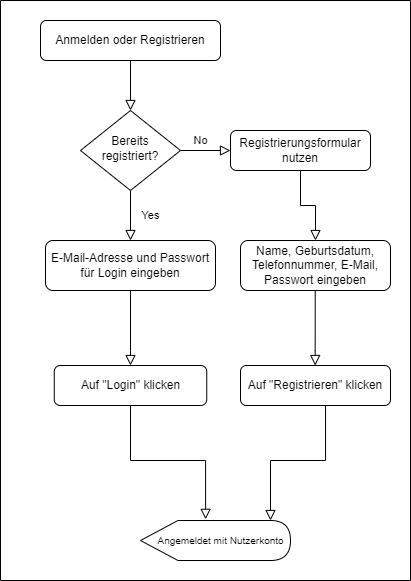

The diagram above was exported from draw.io. Its source (the exported page's mxGraphModel, read from the mxfile embedded in the PNG):
<mxGraphModel dx="1178" dy="700" grid="1" gridSize="10" guides="1" tooltips="1" connect="1" arrows="1" fold="1" page="1" pageScale="1" pageWidth="827" pageHeight="1169" math="0" shadow="0">
  <root>
    <mxCell id="WIyWlLk6GJQsqaUBKTNV-0" />
    <mxCell id="WIyWlLk6GJQsqaUBKTNV-1" parent="WIyWlLk6GJQsqaUBKTNV-0" />
    <mxCell id="WIyWlLk6GJQsqaUBKTNV-2" value="" style="rounded=0;html=1;jettySize=auto;orthogonalLoop=1;fontSize=11;endArrow=block;endFill=0;endSize=8;strokeWidth=1;shadow=0;labelBackgroundColor=none;edgeStyle=orthogonalEdgeStyle;" parent="WIyWlLk6GJQsqaUBKTNV-1" source="WIyWlLk6GJQsqaUBKTNV-3" target="WIyWlLk6GJQsqaUBKTNV-6" edge="1">
      <mxGeometry relative="1" as="geometry" />
    </mxCell>
    <mxCell id="WIyWlLk6GJQsqaUBKTNV-3" value="Anmelden oder Registrieren" style="rounded=1;whiteSpace=wrap;html=1;fontSize=12;glass=0;strokeWidth=1;shadow=0;" parent="WIyWlLk6GJQsqaUBKTNV-1" vertex="1">
      <mxGeometry x="130" y="80" width="180" height="40" as="geometry" />
    </mxCell>
    <mxCell id="WIyWlLk6GJQsqaUBKTNV-4" value="Yes" style="rounded=0;html=1;jettySize=auto;orthogonalLoop=1;fontSize=11;endArrow=block;endFill=0;endSize=8;strokeWidth=1;shadow=0;labelBackgroundColor=none;edgeStyle=orthogonalEdgeStyle;entryX=0.5;entryY=0;entryDx=0;entryDy=0;" parent="WIyWlLk6GJQsqaUBKTNV-1" source="WIyWlLk6GJQsqaUBKTNV-6" target="FixXZx4HN4SpeAWM24u1-2" edge="1">
      <mxGeometry y="20" relative="1" as="geometry">
        <mxPoint as="offset" />
        <mxPoint x="220" y="290" as="targetPoint" />
      </mxGeometry>
    </mxCell>
    <mxCell id="WIyWlLk6GJQsqaUBKTNV-5" value="" style="edgeStyle=orthogonalEdgeStyle;rounded=0;html=1;jettySize=auto;orthogonalLoop=1;fontSize=11;endArrow=block;endFill=0;endSize=8;strokeWidth=1;shadow=0;labelBackgroundColor=none;" parent="WIyWlLk6GJQsqaUBKTNV-1" source="WIyWlLk6GJQsqaUBKTNV-6" target="WIyWlLk6GJQsqaUBKTNV-7" edge="1">
      <mxGeometry y="10" relative="1" as="geometry">
        <mxPoint as="offset" />
      </mxGeometry>
    </mxCell>
    <mxCell id="WIyWlLk6GJQsqaUBKTNV-6" value="Bereits registriert?" style="rhombus;whiteSpace=wrap;html=1;shadow=0;fontFamily=Helvetica;fontSize=12;align=center;strokeWidth=1;spacing=6;spacingTop=-4;" parent="WIyWlLk6GJQsqaUBKTNV-1" vertex="1">
      <mxGeometry x="170" y="170" width="100" height="80" as="geometry" />
    </mxCell>
    <mxCell id="WIyWlLk6GJQsqaUBKTNV-7" value="Registrierungsformular&lt;br&gt;nutzen" style="rounded=1;whiteSpace=wrap;html=1;fontSize=12;glass=0;strokeWidth=1;shadow=0;" parent="WIyWlLk6GJQsqaUBKTNV-1" vertex="1">
      <mxGeometry x="320" y="190" width="140" height="40" as="geometry" />
    </mxCell>
    <mxCell id="FixXZx4HN4SpeAWM24u1-14" style="edgeStyle=orthogonalEdgeStyle;rounded=0;orthogonalLoop=1;jettySize=auto;html=1;entryX=0.5;entryY=0;entryDx=0;entryDy=0;fontSize=10;endArrow=block;endFill=0;endSize=8;" parent="WIyWlLk6GJQsqaUBKTNV-1" source="FixXZx4HN4SpeAWM24u1-2" target="KKtzHwFPBEJZD2KsAKi0-3" edge="1">
      <mxGeometry relative="1" as="geometry">
        <Array as="points">
          <mxPoint x="220" y="410" />
        </Array>
      </mxGeometry>
    </mxCell>
    <mxCell id="FixXZx4HN4SpeAWM24u1-2" value="E-Mail-Adresse und Passwort für Login eingeben" style="rounded=1;whiteSpace=wrap;html=1;fontSize=12;glass=0;strokeWidth=1;shadow=0;" parent="WIyWlLk6GJQsqaUBKTNV-1" vertex="1">
      <mxGeometry x="135" y="300" width="170" height="50" as="geometry" />
    </mxCell>
    <mxCell id="FixXZx4HN4SpeAWM24u1-8" value="No" style="text;html=1;align=center;verticalAlign=middle;resizable=0;points=[];autosize=1;strokeColor=none;fillColor=none;fontSize=11;" parent="WIyWlLk6GJQsqaUBKTNV-1" vertex="1">
      <mxGeometry x="275" y="190" width="30" height="20" as="geometry" />
    </mxCell>
    <mxCell id="FixXZx4HN4SpeAWM24u1-19" value="" style="swimlane;startSize=0;fontSize=10;" parent="WIyWlLk6GJQsqaUBKTNV-1" vertex="1">
      <mxGeometry x="90" y="60" width="410" height="580" as="geometry" />
    </mxCell>
    <mxCell id="KKtzHwFPBEJZD2KsAKi0-0" value="Name, Geburtsdatum, Telefonnummer, E-Mail, Passwort eingeben" style="rounded=1;whiteSpace=wrap;html=1;fontSize=12;glass=0;strokeWidth=1;shadow=0;" vertex="1" parent="FixXZx4HN4SpeAWM24u1-19">
      <mxGeometry x="240" y="240" width="150" height="50" as="geometry" />
    </mxCell>
    <mxCell id="FixXZx4HN4SpeAWM24u1-13" value="&amp;nbsp; &amp;nbsp; Angemeldet mit Nutzerkonto" style="shape=display;whiteSpace=wrap;html=1;fontSize=10;" parent="FixXZx4HN4SpeAWM24u1-19" vertex="1">
      <mxGeometry x="140" y="520" width="150" height="40" as="geometry" />
    </mxCell>
    <mxCell id="KKtzHwFPBEJZD2KsAKi0-3" value="Auf &quot;Login&quot; klicken" style="rounded=1;whiteSpace=wrap;html=1;fontSize=12;glass=0;strokeWidth=1;shadow=0;" vertex="1" parent="FixXZx4HN4SpeAWM24u1-19">
      <mxGeometry x="53.75" y="365" width="152.5" height="40" as="geometry" />
    </mxCell>
    <mxCell id="KKtzHwFPBEJZD2KsAKi0-4" value="Auf &quot;Registrieren&quot; klicken" style="rounded=1;whiteSpace=wrap;html=1;fontSize=12;glass=0;strokeWidth=1;shadow=0;" vertex="1" parent="FixXZx4HN4SpeAWM24u1-19">
      <mxGeometry x="240" y="365" width="150" height="40" as="geometry" />
    </mxCell>
    <mxCell id="KKtzHwFPBEJZD2KsAKi0-6" style="edgeStyle=orthogonalEdgeStyle;rounded=0;orthogonalLoop=1;jettySize=auto;html=1;entryX=0.5;entryY=0;entryDx=0;entryDy=0;fontSize=10;endArrow=block;endFill=0;endSize=8;" edge="1" parent="FixXZx4HN4SpeAWM24u1-19">
      <mxGeometry relative="1" as="geometry">
        <Array as="points">
          <mxPoint x="314.71000000000004" y="350" />
        </Array>
        <mxPoint x="314.71000000000004" y="290" as="sourcePoint" />
        <mxPoint x="314.71000000000004" y="365" as="targetPoint" />
      </mxGeometry>
    </mxCell>
    <mxCell id="KKtzHwFPBEJZD2KsAKi0-7" style="edgeStyle=orthogonalEdgeStyle;rounded=0;orthogonalLoop=1;jettySize=auto;html=1;entryX=0;entryY=0;entryDx=130;entryDy=0;fontSize=10;endArrow=block;endFill=0;endSize=8;entryPerimeter=0;exitX=0.5;exitY=1;exitDx=0;exitDy=0;" edge="1" parent="FixXZx4HN4SpeAWM24u1-19" source="KKtzHwFPBEJZD2KsAKi0-4" target="FixXZx4HN4SpeAWM24u1-13">
      <mxGeometry relative="1" as="geometry">
        <Array as="points">
          <mxPoint x="325" y="405" />
          <mxPoint x="325" y="460" />
          <mxPoint x="270" y="460" />
        </Array>
        <mxPoint x="324.71000000000026" y="300" as="sourcePoint" />
        <mxPoint x="324.71000000000026" y="375" as="targetPoint" />
      </mxGeometry>
    </mxCell>
    <mxCell id="KKtzHwFPBEJZD2KsAKi0-8" style="edgeStyle=orthogonalEdgeStyle;rounded=0;orthogonalLoop=1;jettySize=auto;html=1;entryX=0.434;entryY=-0.029;entryDx=0;entryDy=0;fontSize=10;endArrow=block;endFill=0;endSize=8;entryPerimeter=0;exitX=0.5;exitY=1;exitDx=0;exitDy=0;" edge="1" parent="FixXZx4HN4SpeAWM24u1-19" source="KKtzHwFPBEJZD2KsAKi0-3" target="FixXZx4HN4SpeAWM24u1-13">
      <mxGeometry relative="1" as="geometry">
        <Array as="points">
          <mxPoint x="130" y="460" />
          <mxPoint x="205" y="460" />
        </Array>
        <mxPoint x="175" y="445" as="sourcePoint" />
        <mxPoint x="130" y="560" as="targetPoint" />
      </mxGeometry>
    </mxCell>
    <mxCell id="KKtzHwFPBEJZD2KsAKi0-2" value="" style="rounded=0;html=1;jettySize=auto;orthogonalLoop=1;fontSize=11;endArrow=block;endFill=0;endSize=8;strokeWidth=1;shadow=0;labelBackgroundColor=none;edgeStyle=orthogonalEdgeStyle;exitX=0.5;exitY=1;exitDx=0;exitDy=0;entryX=0.5;entryY=0;entryDx=0;entryDy=0;" edge="1" parent="WIyWlLk6GJQsqaUBKTNV-1" source="WIyWlLk6GJQsqaUBKTNV-7" target="KKtzHwFPBEJZD2KsAKi0-0">
      <mxGeometry relative="1" as="geometry">
        <mxPoint x="230" y="130" as="sourcePoint" />
        <mxPoint x="230" y="180" as="targetPoint" />
      </mxGeometry>
    </mxCell>
  </root>
</mxGraphModel>